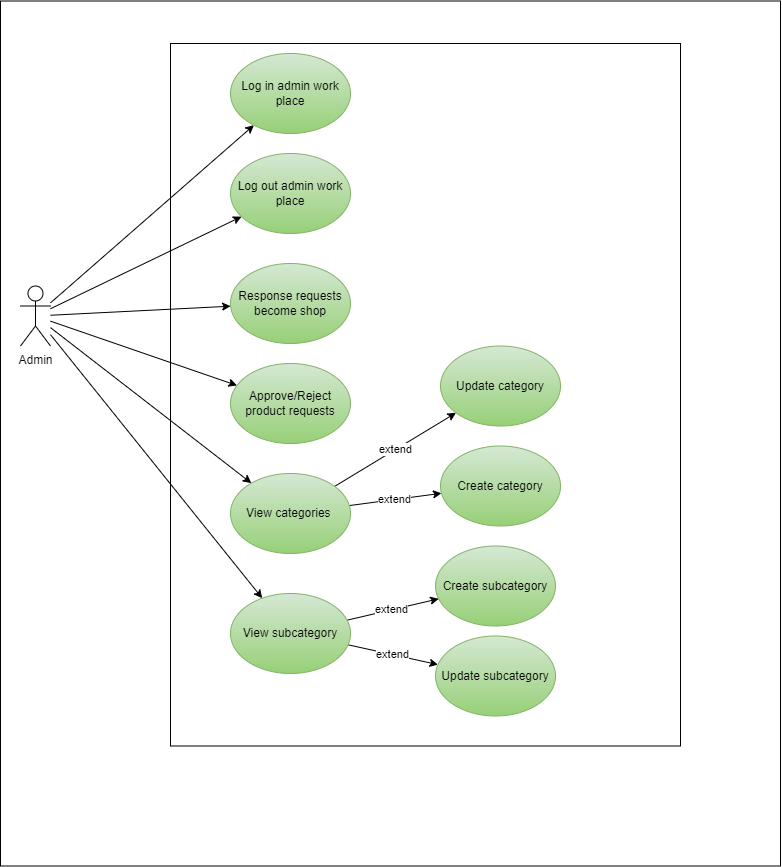

The diagram above was exported from draw.io. Its source (the exported page's mxGraphModel, read from the mxfile embedded in the PNG):
<mxGraphModel dx="994" dy="2772" grid="1" gridSize="10" guides="1" tooltips="1" connect="1" arrows="1" fold="1" page="1" pageScale="1" pageWidth="850" pageHeight="1100" math="0" shadow="0">
  <root>
    <mxCell id="8jqNzc8Ex_13KZQAMB5v-0" />
    <mxCell id="8jqNzc8Ex_13KZQAMB5v-1" parent="8jqNzc8Ex_13KZQAMB5v-0" />
    <mxCell id="F7ThM__tJRlMkRgNcfUu-0" value="" style="whiteSpace=wrap;html=1;aspect=fixed;" parent="8jqNzc8Ex_13KZQAMB5v-1" vertex="1">
      <mxGeometry x="760" y="-1280" width="990" height="990" as="geometry" />
    </mxCell>
    <mxCell id="F7ThM__tJRlMkRgNcfUu-1" value="" style="rounded=0;whiteSpace=wrap;html=1;" parent="8jqNzc8Ex_13KZQAMB5v-1" vertex="1">
      <mxGeometry x="1050" y="-1100" width="520" height="580" as="geometry" />
    </mxCell>
    <mxCell id="F7ThM__tJRlMkRgNcfUu-2" value="&amp;lt;&amp;lt;include&amp;gt;&amp;gt;" style="rounded=0;orthogonalLoop=1;jettySize=auto;html=1;" parent="8jqNzc8Ex_13KZQAMB5v-1" source="F7ThM__tJRlMkRgNcfUu-6" target="F7ThM__tJRlMkRgNcfUu-5" edge="1">
      <mxGeometry relative="1" as="geometry" />
    </mxCell>
    <mxCell id="F7ThM__tJRlMkRgNcfUu-3" style="edgeStyle=none;rounded=0;orthogonalLoop=1;jettySize=auto;html=1;" parent="8jqNzc8Ex_13KZQAMB5v-1" source="F7ThM__tJRlMkRgNcfUu-8" target="F7ThM__tJRlMkRgNcfUu-6" edge="1">
      <mxGeometry relative="1" as="geometry" />
    </mxCell>
    <mxCell id="F7ThM__tJRlMkRgNcfUu-4" style="edgeStyle=none;rounded=0;orthogonalLoop=1;jettySize=auto;html=1;" parent="8jqNzc8Ex_13KZQAMB5v-1" source="F7ThM__tJRlMkRgNcfUu-8" target="F7ThM__tJRlMkRgNcfUu-7" edge="1">
      <mxGeometry relative="1" as="geometry" />
    </mxCell>
    <mxCell id="F7ThM__tJRlMkRgNcfUu-5" value="CRUD categories" style="ellipse;whiteSpace=wrap;html=1;fillColor=#d5e8d4;strokeColor=#82b366;gradientColor=#FFFF66;" parent="8jqNzc8Ex_13KZQAMB5v-1" vertex="1">
      <mxGeometry x="1420" y="-860" width="120" height="80" as="geometry" />
    </mxCell>
    <mxCell id="F7ThM__tJRlMkRgNcfUu-6" value="Category management" style="ellipse;whiteSpace=wrap;html=1;fillColor=#d5e8d4;strokeColor=#82b366;gradientColor=#97d077;" parent="8jqNzc8Ex_13KZQAMB5v-1" vertex="1">
      <mxGeometry x="1140" y="-860" width="120" height="80" as="geometry" />
    </mxCell>
    <mxCell id="F7ThM__tJRlMkRgNcfUu-7" value="Login" style="ellipse;whiteSpace=wrap;html=1;fillColor=#d5e8d4;strokeColor=#82b366;gradientColor=#97d077;" parent="8jqNzc8Ex_13KZQAMB5v-1" vertex="1">
      <mxGeometry x="1140" y="-1050" width="120" height="80" as="geometry" />
    </mxCell>
    <mxCell id="F7ThM__tJRlMkRgNcfUu-8" value="Admin" style="shape=umlActor;verticalLabelPosition=bottom;verticalAlign=top;html=1;outlineConnect=0;" parent="8jqNzc8Ex_13KZQAMB5v-1" vertex="1">
      <mxGeometry x="960" y="-870" width="30" height="60" as="geometry" />
    </mxCell>
    <mxCell id="F7ThM__tJRlMkRgNcfUu-9" style="edgeStyle=orthogonalEdgeStyle;rounded=0;orthogonalLoop=1;jettySize=auto;html=1;" parent="8jqNzc8Ex_13KZQAMB5v-1" source="F7ThM__tJRlMkRgNcfUu-10" target="F7ThM__tJRlMkRgNcfUu-12" edge="1">
      <mxGeometry relative="1" as="geometry" />
    </mxCell>
    <mxCell id="F7ThM__tJRlMkRgNcfUu-10" value="Respond repuest become shop form customer" style="ellipse;whiteSpace=wrap;html=1;fillColor=#d5e8d4;strokeColor=#82b366;gradientColor=#97d077;" parent="8jqNzc8Ex_13KZQAMB5v-1" vertex="1">
      <mxGeometry x="1139" y="-950" width="120" height="80" as="geometry" />
    </mxCell>
    <mxCell id="F7ThM__tJRlMkRgNcfUu-11" style="edgeStyle=none;rounded=0;orthogonalLoop=1;jettySize=auto;html=1;" parent="8jqNzc8Ex_13KZQAMB5v-1" source="F7ThM__tJRlMkRgNcfUu-8" target="F7ThM__tJRlMkRgNcfUu-10" edge="1">
      <mxGeometry relative="1" as="geometry">
        <mxPoint x="930" y="-891.0524628448939" as="sourcePoint" />
      </mxGeometry>
    </mxCell>
    <mxCell id="F7ThM__tJRlMkRgNcfUu-12" value="Accept or cencel" style="ellipse;whiteSpace=wrap;html=1;fillColor=#d5e8d4;gradientColor=#FFFF66;strokeColor=#82b366;" parent="8jqNzc8Ex_13KZQAMB5v-1" vertex="1">
      <mxGeometry x="1420" y="-950" width="120" height="80" as="geometry" />
    </mxCell>
  </root>
</mxGraphModel>